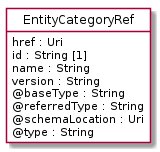

The diagram above was rendered by PlantUML. Its source (embedded in the PNG):
@startuml
hide circle
hide methods
hide stereotype
show <<Enumeration>> stereotype
skinparam class {
   BackgroundColor<<Enumeration>> #E6F5F7
   BackgroundColor<<Ref>> #FFFFE0
   BackgroundColor<<Pivot>> #FFFFFFF
   BackgroundColor<<SimpleType>> #E2F0DA
   BackgroundColor #FCF2E3
}

class EntityCategoryRef <<Pivot>> {
    href : Uri
    id : String [1]
    name : String
    version : String
    @baseType : String
    @referredType : String
    @schemaLocation : Uri
    @type : String
}


@enduml